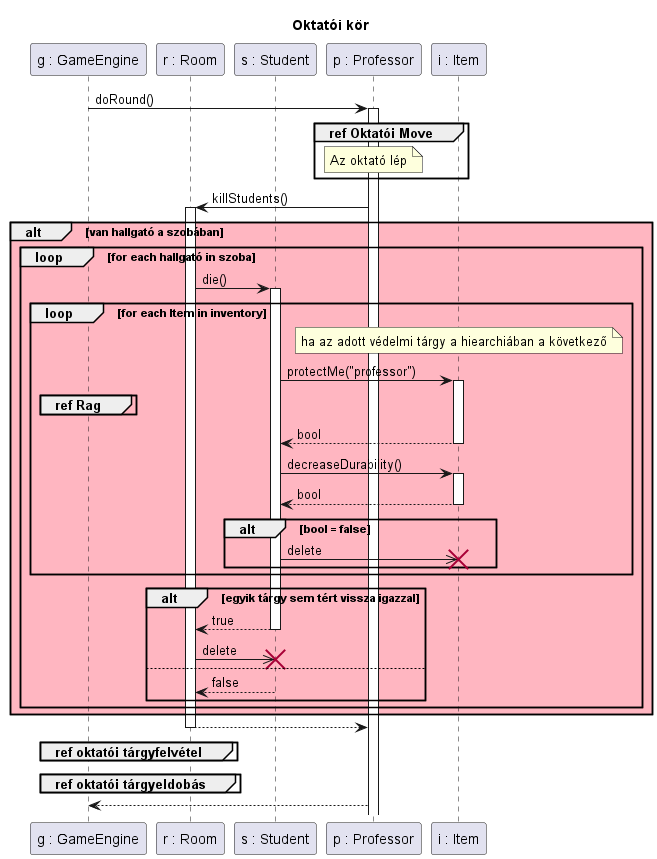

The diagram above was rendered by PlantUML. Its source (embedded in the PNG):
@startuml Round_okt

title Oktatói kör

participant "g : GameEngine" as g

participant "r : Room" as sz

participant "s : Student" as h
participant "p : Professor" as okt
participant "i : Item" as t

g->okt ++: doRound()

group ref Oktatói Move
note over okt : Az oktató lép
end

okt->sz ++: killStudents()
alt #LightPink van hallgató a szobában
    loop for each hallgató in szoba

        sz -> h ++: die()

        loop for each Item in inventory
            note over t : ha az adott védelmi tárgy a hiearchiában a következő
            h->t ++: protectMe("professor")

            group ref Rag
            end

            t-->h --: bool

            h->t ++: decreaseDurability()
            return bool

            alt bool = false
                h->>t !!: delete
            end         
        end

        alt egyik tárgy sem tért vissza igazzal
            h-->sz --: true
            sz ->> h !!: delete 
        else
            h-->sz --: false
        end
    end
end

sz --> okt --:

group ref oktatói tárgyfelvétel
end

group ref oktatói tárgyeldobás
end

okt --> g
@enduml